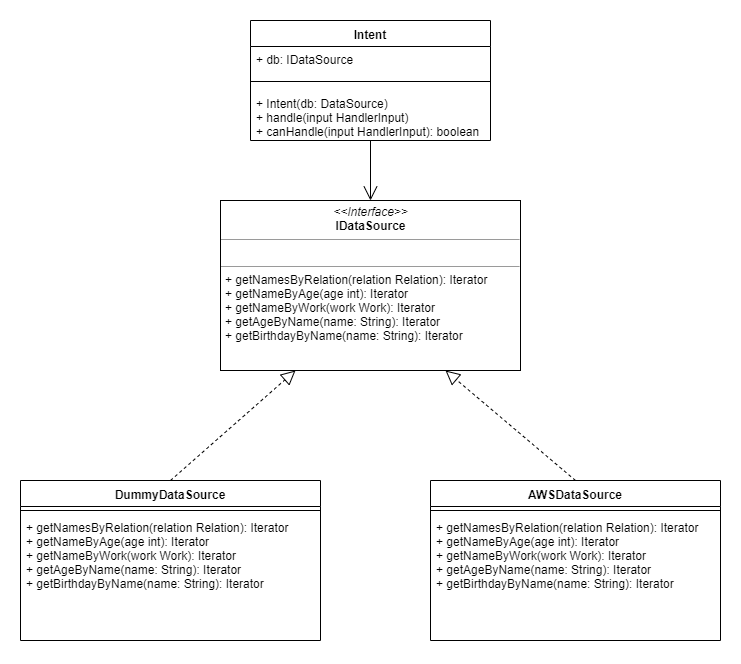

The diagram above was exported from draw.io. Its source (the exported page's mxGraphModel, read from the mxfile embedded in the PNG):
<mxGraphModel dx="1038" dy="499" grid="1" gridSize="10" guides="1" tooltips="1" connect="1" arrows="1" fold="1" page="1" pageScale="1" pageWidth="827" pageHeight="1169" math="0" shadow="0">
  <root>
    <mxCell id="0" />
    <mxCell id="1" parent="0" />
    <mxCell id="_iqGyDFA9zJg6IOMfk0l-1" value="&lt;p style=&quot;margin: 0px ; margin-top: 4px ; text-align: center&quot;&gt;&lt;i&gt;&amp;lt;&amp;lt;Interface&amp;gt;&amp;gt;&lt;/i&gt;&lt;br&gt;&lt;b&gt;IDataSource&lt;/b&gt;&lt;/p&gt;&lt;hr size=&quot;1&quot;&gt;&lt;p style=&quot;margin: 0px ; margin-left: 4px&quot;&gt;&lt;br&gt;&lt;/p&gt;&lt;hr size=&quot;1&quot;&gt;&lt;p style=&quot;margin: 0px ; margin-left: 4px&quot;&gt;&lt;span&gt;+ getNamesByRelation(relation Relation): Iterator&lt;/span&gt;&lt;br&gt;&lt;/p&gt;&lt;p style=&quot;margin: 0px ; margin-left: 4px&quot;&gt;+ getNameByAge(age int): Iterator&lt;/p&gt;&lt;p style=&quot;margin: 0px ; margin-left: 4px&quot;&gt;+ getNameByWork(work Work): Iterator&lt;/p&gt;&lt;p style=&quot;margin: 0px ; margin-left: 4px&quot;&gt;+ getAgeByName(name: String): Iterator&lt;/p&gt;&lt;p style=&quot;margin: 0px ; margin-left: 4px&quot;&gt;+ getBirthdayByName(name: String): Iterator&lt;/p&gt;&lt;p style=&quot;margin: 0px ; margin-left: 4px&quot;&gt;&lt;br&gt;&lt;/p&gt;&lt;p style=&quot;margin: 0px ; margin-left: 4px&quot;&gt;&lt;br&gt;&lt;/p&gt;" style="verticalAlign=top;align=left;overflow=fill;fontSize=12;fontFamily=Helvetica;html=1;" parent="1" vertex="1">
      <mxGeometry x="263" y="390" width="300" height="170" as="geometry" />
    </mxCell>
    <mxCell id="_iqGyDFA9zJg6IOMfk0l-3" value="DummyDataSource" style="swimlane;fontStyle=1;align=center;verticalAlign=top;childLayout=stackLayout;horizontal=1;startSize=26;horizontalStack=0;resizeParent=1;resizeParentMax=0;resizeLast=0;collapsible=1;marginBottom=0;" parent="1" vertex="1">
      <mxGeometry x="63" y="670" width="300" height="160" as="geometry" />
    </mxCell>
    <mxCell id="_iqGyDFA9zJg6IOMfk0l-5" value="" style="line;strokeWidth=1;fillColor=none;align=left;verticalAlign=middle;spacingTop=-1;spacingLeft=3;spacingRight=3;rotatable=0;labelPosition=right;points=[];portConstraint=eastwest;" parent="_iqGyDFA9zJg6IOMfk0l-3" vertex="1">
      <mxGeometry y="26" width="300" height="8" as="geometry" />
    </mxCell>
    <mxCell id="_iqGyDFA9zJg6IOMfk0l-6" value="+ getNamesByRelation(relation Relation): Iterator&#10;+ getNameByAge(age int): Iterator&#10;+ getNameByWork(work Work): Iterator&#10;+ getAgeByName(name: String): Iterator&#10;+ getBirthdayByName(name: String): Iterator" style="text;strokeColor=none;fillColor=none;align=left;verticalAlign=top;spacingLeft=4;spacingRight=4;overflow=hidden;rotatable=0;points=[[0,0.5],[1,0.5]];portConstraint=eastwest;" parent="_iqGyDFA9zJg6IOMfk0l-3" vertex="1">
      <mxGeometry y="34" width="300" height="126" as="geometry" />
    </mxCell>
    <mxCell id="_iqGyDFA9zJg6IOMfk0l-7" value="" style="endArrow=block;dashed=1;endFill=0;endSize=12;html=1;exitX=0.5;exitY=0;exitDx=0;exitDy=0;entryX=0.25;entryY=1;entryDx=0;entryDy=0;" parent="1" source="_iqGyDFA9zJg6IOMfk0l-3" target="_iqGyDFA9zJg6IOMfk0l-1" edge="1">
      <mxGeometry width="160" relative="1" as="geometry">
        <mxPoint x="93" y="610" as="sourcePoint" />
        <mxPoint x="253" y="610" as="targetPoint" />
      </mxGeometry>
    </mxCell>
    <mxCell id="B38QS0lbntUeThmVdiTq-1" value="AWSDataSource" style="swimlane;fontStyle=1;align=center;verticalAlign=top;childLayout=stackLayout;horizontal=1;startSize=26;horizontalStack=0;resizeParent=1;resizeParentMax=0;resizeLast=0;collapsible=1;marginBottom=0;" vertex="1" parent="1">
      <mxGeometry x="473" y="670" width="290" height="160" as="geometry" />
    </mxCell>
    <mxCell id="B38QS0lbntUeThmVdiTq-3" value="" style="line;strokeWidth=1;fillColor=none;align=left;verticalAlign=middle;spacingTop=-1;spacingLeft=3;spacingRight=3;rotatable=0;labelPosition=right;points=[];portConstraint=eastwest;" vertex="1" parent="B38QS0lbntUeThmVdiTq-1">
      <mxGeometry y="26" width="290" height="8" as="geometry" />
    </mxCell>
    <mxCell id="B38QS0lbntUeThmVdiTq-4" value="+ getNamesByRelation(relation Relation): Iterator&#10;+ getNameByAge(age int): Iterator&#10;+ getNameByWork(work Work): Iterator&#10;+ getAgeByName(name: String): Iterator&#10;+ getBirthdayByName(name: String): Iterator" style="text;strokeColor=none;fillColor=none;align=left;verticalAlign=top;spacingLeft=4;spacingRight=4;overflow=hidden;rotatable=0;points=[[0,0.5],[1,0.5]];portConstraint=eastwest;" vertex="1" parent="B38QS0lbntUeThmVdiTq-1">
      <mxGeometry y="34" width="290" height="126" as="geometry" />
    </mxCell>
    <mxCell id="B38QS0lbntUeThmVdiTq-5" value="" style="endArrow=block;dashed=1;endFill=0;endSize=12;html=1;exitX=0.5;exitY=0;exitDx=0;exitDy=0;entryX=0.75;entryY=1;entryDx=0;entryDy=0;" edge="1" parent="1" source="B38QS0lbntUeThmVdiTq-1" target="_iqGyDFA9zJg6IOMfk0l-1">
      <mxGeometry width="160" relative="1" as="geometry">
        <mxPoint x="423" y="610" as="sourcePoint" />
        <mxPoint x="583" y="610" as="targetPoint" />
      </mxGeometry>
    </mxCell>
    <mxCell id="B38QS0lbntUeThmVdiTq-6" value="Intent" style="swimlane;fontStyle=1;align=center;verticalAlign=top;childLayout=stackLayout;horizontal=1;startSize=26;horizontalStack=0;resizeParent=1;resizeParentMax=0;resizeLast=0;collapsible=1;marginBottom=0;" vertex="1" parent="1">
      <mxGeometry x="293" y="210" width="240" height="120" as="geometry" />
    </mxCell>
    <mxCell id="B38QS0lbntUeThmVdiTq-7" value="+ db: IDataSource" style="text;strokeColor=none;fillColor=none;align=left;verticalAlign=top;spacingLeft=4;spacingRight=4;overflow=hidden;rotatable=0;points=[[0,0.5],[1,0.5]];portConstraint=eastwest;" vertex="1" parent="B38QS0lbntUeThmVdiTq-6">
      <mxGeometry y="26" width="240" height="26" as="geometry" />
    </mxCell>
    <mxCell id="B38QS0lbntUeThmVdiTq-8" value="" style="line;strokeWidth=1;fillColor=none;align=left;verticalAlign=middle;spacingTop=-1;spacingLeft=3;spacingRight=3;rotatable=0;labelPosition=right;points=[];portConstraint=eastwest;" vertex="1" parent="B38QS0lbntUeThmVdiTq-6">
      <mxGeometry y="52" width="240" height="18" as="geometry" />
    </mxCell>
    <mxCell id="B38QS0lbntUeThmVdiTq-9" value="+ Intent(db: DataSource)&#10;+ handle(input HandlerInput)&#10;+ canHandle(input HandlerInput): boolean" style="text;strokeColor=none;fillColor=none;align=left;verticalAlign=top;spacingLeft=4;spacingRight=4;overflow=hidden;rotatable=0;points=[[0,0.5],[1,0.5]];portConstraint=eastwest;" vertex="1" parent="B38QS0lbntUeThmVdiTq-6">
      <mxGeometry y="70" width="240" height="50" as="geometry" />
    </mxCell>
    <mxCell id="B38QS0lbntUeThmVdiTq-11" value="" style="endArrow=open;endFill=1;endSize=12;html=1;entryX=0.5;entryY=0;entryDx=0;entryDy=0;exitX=0.5;exitY=1;exitDx=0;exitDy=0;" edge="1" parent="1" source="B38QS0lbntUeThmVdiTq-6" target="_iqGyDFA9zJg6IOMfk0l-1">
      <mxGeometry width="160" relative="1" as="geometry">
        <mxPoint x="730" y="310" as="sourcePoint" />
        <mxPoint x="380" y="310" as="targetPoint" />
      </mxGeometry>
    </mxCell>
  </root>
</mxGraphModel>